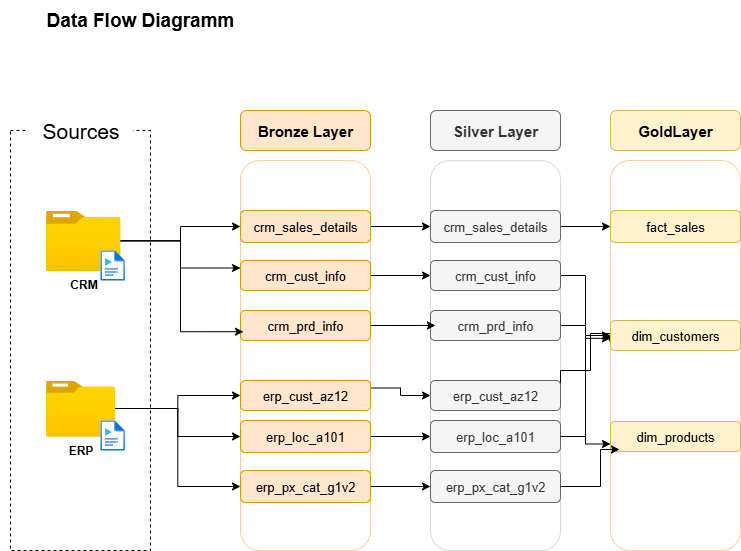

The diagram above was exported from draw.io. Its source (the exported page's mxGraphModel, read from the mxfile embedded in the PNG):
<mxGraphModel dx="872" dy="1629" grid="1" gridSize="10" guides="1" tooltips="1" connect="1" arrows="1" fold="1" page="1" pageScale="1" pageWidth="850" pageHeight="1100" math="0" shadow="0">
  <root>
    <mxCell id="0" />
    <mxCell id="1" parent="0" />
    <mxCell id="fYocRF5DT8rSX6RXIlLG-1" value="&lt;font style=&quot;font-size: 19px;&quot;&gt;&lt;b&gt;Data Flow Diagramm&lt;/b&gt;&lt;/font&gt;" style="text;html=1;align=center;verticalAlign=middle;whiteSpace=wrap;rounded=0;" vertex="1" parent="1">
      <mxGeometry x="10" y="-520" width="280" height="40" as="geometry" />
    </mxCell>
    <mxCell id="fYocRF5DT8rSX6RXIlLG-2" value="" style="rounded=0;whiteSpace=wrap;html=1;fillColor=none;dashed=1;" vertex="1" parent="1">
      <mxGeometry x="20" y="-390" width="140" height="420" as="geometry" />
    </mxCell>
    <mxCell id="fYocRF5DT8rSX6RXIlLG-3" value="&lt;font style=&quot;font-size: 21px;&quot;&gt;Sources&lt;/font&gt;" style="rounded=1;whiteSpace=wrap;html=1;strokeColor=none;" vertex="1" parent="1">
      <mxGeometry x="37.5" y="-410" width="105" height="40" as="geometry" />
    </mxCell>
    <mxCell id="fYocRF5DT8rSX6RXIlLG-21" style="edgeStyle=orthogonalEdgeStyle;rounded=0;orthogonalLoop=1;jettySize=auto;html=1;entryX=0;entryY=0.25;entryDx=0;entryDy=0;" edge="1" parent="1" source="fYocRF5DT8rSX6RXIlLG-5" target="fYocRF5DT8rSX6RXIlLG-19">
      <mxGeometry relative="1" as="geometry" />
    </mxCell>
    <mxCell id="fYocRF5DT8rSX6RXIlLG-22" style="edgeStyle=orthogonalEdgeStyle;rounded=0;orthogonalLoop=1;jettySize=auto;html=1;" edge="1" parent="1" source="fYocRF5DT8rSX6RXIlLG-5" target="fYocRF5DT8rSX6RXIlLG-18">
      <mxGeometry relative="1" as="geometry" />
    </mxCell>
    <mxCell id="fYocRF5DT8rSX6RXIlLG-5" value="&lt;b&gt;CRM&lt;/b&gt;" style="image;aspect=fixed;html=1;points=[];align=center;fontSize=12;image=img/lib/azure2/general/Folder_Blank.svg;" vertex="1" parent="1">
      <mxGeometry x="55.5" y="-310" width="74.5" height="60.46" as="geometry" />
    </mxCell>
    <mxCell id="fYocRF5DT8rSX6RXIlLG-27" style="edgeStyle=orthogonalEdgeStyle;rounded=0;orthogonalLoop=1;jettySize=auto;html=1;" edge="1" parent="1" source="fYocRF5DT8rSX6RXIlLG-6" target="fYocRF5DT8rSX6RXIlLG-26">
      <mxGeometry relative="1" as="geometry" />
    </mxCell>
    <mxCell id="fYocRF5DT8rSX6RXIlLG-28" style="edgeStyle=orthogonalEdgeStyle;rounded=0;orthogonalLoop=1;jettySize=auto;html=1;" edge="1" parent="1" source="fYocRF5DT8rSX6RXIlLG-6" target="fYocRF5DT8rSX6RXIlLG-25">
      <mxGeometry relative="1" as="geometry" />
    </mxCell>
    <mxCell id="fYocRF5DT8rSX6RXIlLG-29" style="edgeStyle=orthogonalEdgeStyle;rounded=0;orthogonalLoop=1;jettySize=auto;html=1;entryX=0;entryY=0.5;entryDx=0;entryDy=0;" edge="1" parent="1" source="fYocRF5DT8rSX6RXIlLG-6" target="fYocRF5DT8rSX6RXIlLG-24">
      <mxGeometry relative="1" as="geometry" />
    </mxCell>
    <mxCell id="fYocRF5DT8rSX6RXIlLG-6" value="&lt;b&gt;ERP&lt;/b&gt;" style="image;aspect=fixed;html=1;points=[];align=center;fontSize=12;image=img/lib/azure2/general/Folder_Blank.svg;" vertex="1" parent="1">
      <mxGeometry x="55.5" y="-140" width="69" height="56.00000000000001" as="geometry" />
    </mxCell>
    <mxCell id="fYocRF5DT8rSX6RXIlLG-10" value="" style="rounded=1;whiteSpace=wrap;html=1;strokeColor=#FFCE9F;fillColor=none;" vertex="1" parent="1">
      <mxGeometry x="250" y="-360" width="130" height="390" as="geometry" />
    </mxCell>
    <mxCell id="fYocRF5DT8rSX6RXIlLG-17" value="&lt;span style=&quot;font-size: 15px; font-weight: 700;&quot;&gt;Bronze Layer&lt;/span&gt;" style="rounded=1;whiteSpace=wrap;html=1;fillColor=#ffe6cc;strokeColor=#d79b00;" vertex="1" parent="1">
      <mxGeometry x="250" y="-410" width="130" height="40" as="geometry" />
    </mxCell>
    <mxCell id="fYocRF5DT8rSX6RXIlLG-47" style="edgeStyle=orthogonalEdgeStyle;rounded=0;orthogonalLoop=1;jettySize=auto;html=1;entryX=0;entryY=0.5;entryDx=0;entryDy=0;" edge="1" parent="1" source="fYocRF5DT8rSX6RXIlLG-18" target="fYocRF5DT8rSX6RXIlLG-32">
      <mxGeometry relative="1" as="geometry" />
    </mxCell>
    <mxCell id="fYocRF5DT8rSX6RXIlLG-18" value="&lt;span style=&quot;font-size: 13px;&quot;&gt;crm_sales_details&lt;/span&gt;" style="rounded=1;whiteSpace=wrap;html=1;fillColor=#ffe6cc;strokeColor=#d79b00;" vertex="1" parent="1">
      <mxGeometry x="250" y="-310" width="130" height="32" as="geometry" />
    </mxCell>
    <mxCell id="fYocRF5DT8rSX6RXIlLG-48" style="edgeStyle=orthogonalEdgeStyle;rounded=0;orthogonalLoop=1;jettySize=auto;html=1;" edge="1" parent="1" source="fYocRF5DT8rSX6RXIlLG-19" target="fYocRF5DT8rSX6RXIlLG-33">
      <mxGeometry relative="1" as="geometry" />
    </mxCell>
    <mxCell id="fYocRF5DT8rSX6RXIlLG-19" value="&lt;span style=&quot;font-size: 13px;&quot;&gt;crm_cust_info&lt;/span&gt;" style="rounded=1;whiteSpace=wrap;html=1;fillColor=#ffe6cc;strokeColor=#d79b00;" vertex="1" parent="1">
      <mxGeometry x="250" y="-260" width="130" height="30" as="geometry" />
    </mxCell>
    <mxCell id="fYocRF5DT8rSX6RXIlLG-20" value="&lt;span style=&quot;font-size: 13px;&quot;&gt;crm_prd_info&lt;/span&gt;" style="rounded=1;whiteSpace=wrap;html=1;fillColor=#ffe6cc;strokeColor=#d79b00;" vertex="1" parent="1">
      <mxGeometry x="250" y="-210" width="130" height="30" as="geometry" />
    </mxCell>
    <mxCell id="fYocRF5DT8rSX6RXIlLG-23" style="edgeStyle=orthogonalEdgeStyle;rounded=0;orthogonalLoop=1;jettySize=auto;html=1;entryX=0.023;entryY=0.439;entryDx=0;entryDy=0;entryPerimeter=0;" edge="1" parent="1" source="fYocRF5DT8rSX6RXIlLG-5" target="fYocRF5DT8rSX6RXIlLG-10">
      <mxGeometry relative="1" as="geometry" />
    </mxCell>
    <mxCell id="fYocRF5DT8rSX6RXIlLG-52" style="edgeStyle=orthogonalEdgeStyle;rounded=0;orthogonalLoop=1;jettySize=auto;html=1;exitX=1;exitY=0.5;exitDx=0;exitDy=0;" edge="1" parent="1" source="fYocRF5DT8rSX6RXIlLG-24" target="fYocRF5DT8rSX6RXIlLG-35">
      <mxGeometry relative="1" as="geometry" />
    </mxCell>
    <mxCell id="fYocRF5DT8rSX6RXIlLG-24" value="&lt;span style=&quot;font-size: 13px;&quot;&gt;erp_px_cat_g1v2&lt;/span&gt;" style="rounded=1;whiteSpace=wrap;html=1;fillColor=#ffe6cc;strokeColor=#d79b00;" vertex="1" parent="1">
      <mxGeometry x="250" y="-50" width="130" height="32" as="geometry" />
    </mxCell>
    <mxCell id="fYocRF5DT8rSX6RXIlLG-51" style="edgeStyle=orthogonalEdgeStyle;rounded=0;orthogonalLoop=1;jettySize=auto;html=1;exitX=1;exitY=0.5;exitDx=0;exitDy=0;" edge="1" parent="1" source="fYocRF5DT8rSX6RXIlLG-25" target="fYocRF5DT8rSX6RXIlLG-36">
      <mxGeometry relative="1" as="geometry" />
    </mxCell>
    <mxCell id="fYocRF5DT8rSX6RXIlLG-25" value="&lt;span style=&quot;font-size: 13px;&quot;&gt;erp_loc_a101&lt;/span&gt;" style="rounded=1;whiteSpace=wrap;html=1;fillColor=#ffe6cc;strokeColor=#d79b00;" vertex="1" parent="1">
      <mxGeometry x="250" y="-100" width="130" height="32" as="geometry" />
    </mxCell>
    <mxCell id="fYocRF5DT8rSX6RXIlLG-50" style="edgeStyle=orthogonalEdgeStyle;rounded=0;orthogonalLoop=1;jettySize=auto;html=1;exitX=1;exitY=0.25;exitDx=0;exitDy=0;" edge="1" parent="1" source="fYocRF5DT8rSX6RXIlLG-26" target="fYocRF5DT8rSX6RXIlLG-37">
      <mxGeometry relative="1" as="geometry" />
    </mxCell>
    <mxCell id="fYocRF5DT8rSX6RXIlLG-26" value="&lt;span style=&quot;font-size: 13px;&quot;&gt;erp_cust_az12&lt;/span&gt;" style="rounded=1;whiteSpace=wrap;html=1;fillColor=#ffe6cc;strokeColor=#d79b00;" vertex="1" parent="1">
      <mxGeometry x="250" y="-140" width="130" height="30" as="geometry" />
    </mxCell>
    <mxCell id="fYocRF5DT8rSX6RXIlLG-30" value="" style="rounded=1;whiteSpace=wrap;html=1;strokeColor=light-dark(#dad9d7, #5a3008);fillColor=none;" vertex="1" parent="1">
      <mxGeometry x="440" y="-360" width="130" height="390" as="geometry" />
    </mxCell>
    <mxCell id="fYocRF5DT8rSX6RXIlLG-31" value="&lt;span style=&quot;font-size: 15px; font-weight: 700;&quot;&gt;Silver Layer&lt;/span&gt;" style="rounded=1;whiteSpace=wrap;html=1;fillColor=#f5f5f5;strokeColor=#666666;fontColor=#333333;" vertex="1" parent="1">
      <mxGeometry x="440" y="-410" width="130" height="40" as="geometry" />
    </mxCell>
    <mxCell id="fYocRF5DT8rSX6RXIlLG-53" style="edgeStyle=orthogonalEdgeStyle;rounded=0;orthogonalLoop=1;jettySize=auto;html=1;exitX=1;exitY=0.5;exitDx=0;exitDy=0;" edge="1" parent="1" source="fYocRF5DT8rSX6RXIlLG-32" target="fYocRF5DT8rSX6RXIlLG-40">
      <mxGeometry relative="1" as="geometry" />
    </mxCell>
    <mxCell id="fYocRF5DT8rSX6RXIlLG-32" value="&lt;span style=&quot;font-size: 13px;&quot;&gt;crm_sales_details&lt;/span&gt;" style="rounded=1;whiteSpace=wrap;html=1;fillColor=#f5f5f5;strokeColor=#666666;fontColor=#333333;" vertex="1" parent="1">
      <mxGeometry x="440" y="-310" width="130" height="32" as="geometry" />
    </mxCell>
    <mxCell id="fYocRF5DT8rSX6RXIlLG-55" style="edgeStyle=orthogonalEdgeStyle;rounded=0;orthogonalLoop=1;jettySize=auto;html=1;exitX=1;exitY=0.5;exitDx=0;exitDy=0;entryX=0;entryY=0.5;entryDx=0;entryDy=0;" edge="1" parent="1" source="fYocRF5DT8rSX6RXIlLG-33" target="fYocRF5DT8rSX6RXIlLG-42">
      <mxGeometry relative="1" as="geometry" />
    </mxCell>
    <mxCell id="fYocRF5DT8rSX6RXIlLG-33" value="&lt;span style=&quot;font-size: 13px;&quot;&gt;crm_cust_info&lt;/span&gt;" style="rounded=1;whiteSpace=wrap;html=1;fillColor=#f5f5f5;strokeColor=#666666;fontColor=#333333;" vertex="1" parent="1">
      <mxGeometry x="440" y="-260" width="130" height="30" as="geometry" />
    </mxCell>
    <mxCell id="fYocRF5DT8rSX6RXIlLG-62" style="edgeStyle=orthogonalEdgeStyle;rounded=0;orthogonalLoop=1;jettySize=auto;html=1;entryX=0;entryY=0.75;entryDx=0;entryDy=0;" edge="1" parent="1" source="fYocRF5DT8rSX6RXIlLG-34" target="fYocRF5DT8rSX6RXIlLG-45">
      <mxGeometry relative="1" as="geometry" />
    </mxCell>
    <mxCell id="fYocRF5DT8rSX6RXIlLG-34" value="&lt;span style=&quot;font-size: 13px;&quot;&gt;crm_prd_info&lt;/span&gt;" style="rounded=1;whiteSpace=wrap;html=1;fillColor=#f5f5f5;strokeColor=#666666;fontColor=#333333;" vertex="1" parent="1">
      <mxGeometry x="440" y="-210" width="130" height="30" as="geometry" />
    </mxCell>
    <mxCell id="fYocRF5DT8rSX6RXIlLG-35" value="&lt;span style=&quot;font-size: 13px;&quot;&gt;erp_px_cat_g1v2&lt;/span&gt;" style="rounded=1;whiteSpace=wrap;html=1;fillColor=#f5f5f5;strokeColor=#666666;fontColor=#333333;" vertex="1" parent="1">
      <mxGeometry x="440" y="-50" width="130" height="32" as="geometry" />
    </mxCell>
    <mxCell id="fYocRF5DT8rSX6RXIlLG-36" value="&lt;span style=&quot;font-size: 13px;&quot;&gt;erp_loc_a101&lt;/span&gt;" style="rounded=1;whiteSpace=wrap;html=1;fillColor=#f5f5f5;strokeColor=#666666;fontColor=#333333;" vertex="1" parent="1">
      <mxGeometry x="440" y="-100" width="130" height="32" as="geometry" />
    </mxCell>
    <mxCell id="fYocRF5DT8rSX6RXIlLG-58" style="edgeStyle=orthogonalEdgeStyle;rounded=0;orthogonalLoop=1;jettySize=auto;html=1;exitX=1;exitY=0.5;exitDx=0;exitDy=0;entryX=0;entryY=0.75;entryDx=0;entryDy=0;" edge="1" parent="1" source="fYocRF5DT8rSX6RXIlLG-37" target="fYocRF5DT8rSX6RXIlLG-42">
      <mxGeometry relative="1" as="geometry">
        <Array as="points">
          <mxPoint x="570" y="-150" />
          <mxPoint x="600" y="-150" />
          <mxPoint x="600" y="-187" />
        </Array>
      </mxGeometry>
    </mxCell>
    <mxCell id="fYocRF5DT8rSX6RXIlLG-37" value="&lt;span style=&quot;font-size: 13px;&quot;&gt;erp_cust_az12&lt;/span&gt;" style="rounded=1;whiteSpace=wrap;html=1;fillColor=#f5f5f5;strokeColor=#666666;fontColor=#333333;" vertex="1" parent="1">
      <mxGeometry x="440" y="-140" width="130" height="30" as="geometry" />
    </mxCell>
    <mxCell id="fYocRF5DT8rSX6RXIlLG-38" value="" style="rounded=1;whiteSpace=wrap;html=1;strokeColor=#FFCE9F;fillColor=none;" vertex="1" parent="1">
      <mxGeometry x="620" y="-360" width="130" height="390" as="geometry" />
    </mxCell>
    <mxCell id="fYocRF5DT8rSX6RXIlLG-39" value="&lt;span style=&quot;font-size: 15px; font-weight: 700;&quot;&gt;GoldLayer&lt;/span&gt;" style="rounded=1;whiteSpace=wrap;html=1;fillColor=#fff2cc;strokeColor=#d6b656;" vertex="1" parent="1">
      <mxGeometry x="620" y="-410" width="130" height="40" as="geometry" />
    </mxCell>
    <mxCell id="fYocRF5DT8rSX6RXIlLG-40" value="&lt;span style=&quot;font-size: 13px;&quot;&gt;fact_sales&lt;/span&gt;" style="rounded=1;whiteSpace=wrap;html=1;fillColor=#fff2cc;strokeColor=#d6b656;" vertex="1" parent="1">
      <mxGeometry x="620" y="-310" width="130" height="32" as="geometry" />
    </mxCell>
    <mxCell id="fYocRF5DT8rSX6RXIlLG-42" value="&lt;span style=&quot;font-size: 13px;&quot;&gt;dim_customers&lt;/span&gt;" style="rounded=1;whiteSpace=wrap;html=1;fillColor=#fff2cc;strokeColor=#d6b656;" vertex="1" parent="1">
      <mxGeometry x="620" y="-200" width="130" height="30" as="geometry" />
    </mxCell>
    <mxCell id="fYocRF5DT8rSX6RXIlLG-45" value="&lt;span style=&quot;font-size: 13px;&quot;&gt;dim_products&lt;/span&gt;" style="rounded=1;whiteSpace=wrap;html=1;fillColor=#fff2cc;strokeColor=#d6b656;" vertex="1" parent="1">
      <mxGeometry x="620" y="-99" width="130" height="30" as="geometry" />
    </mxCell>
    <mxCell id="fYocRF5DT8rSX6RXIlLG-49" style="edgeStyle=orthogonalEdgeStyle;rounded=0;orthogonalLoop=1;jettySize=auto;html=1;exitX=1;exitY=0.5;exitDx=0;exitDy=0;entryX=0.038;entryY=0.423;entryDx=0;entryDy=0;entryPerimeter=0;" edge="1" parent="1" source="fYocRF5DT8rSX6RXIlLG-20" target="fYocRF5DT8rSX6RXIlLG-30">
      <mxGeometry relative="1" as="geometry" />
    </mxCell>
    <mxCell id="fYocRF5DT8rSX6RXIlLG-61" style="edgeStyle=orthogonalEdgeStyle;rounded=0;orthogonalLoop=1;jettySize=auto;html=1;entryX=0.069;entryY=0.933;entryDx=0;entryDy=0;entryPerimeter=0;" edge="1" parent="1" source="fYocRF5DT8rSX6RXIlLG-35" target="fYocRF5DT8rSX6RXIlLG-45">
      <mxGeometry relative="1" as="geometry">
        <Array as="points">
          <mxPoint x="610" y="-34" />
          <mxPoint x="610" y="-71" />
        </Array>
      </mxGeometry>
    </mxCell>
    <mxCell id="fYocRF5DT8rSX6RXIlLG-63" style="edgeStyle=orthogonalEdgeStyle;rounded=0;orthogonalLoop=1;jettySize=auto;html=1;entryX=0;entryY=0.456;entryDx=0;entryDy=0;entryPerimeter=0;" edge="1" parent="1" source="fYocRF5DT8rSX6RXIlLG-36" target="fYocRF5DT8rSX6RXIlLG-38">
      <mxGeometry relative="1" as="geometry" />
    </mxCell>
    <mxCell id="fYocRF5DT8rSX6RXIlLG-65" value="" style="image;aspect=fixed;html=1;points=[];align=center;fontSize=12;image=img/lib/azure2/general/Media_File.svg;" vertex="1" parent="1">
      <mxGeometry x="110" y="-270" width="24.38" height="30" as="geometry" />
    </mxCell>
    <mxCell id="fYocRF5DT8rSX6RXIlLG-66" value="" style="image;aspect=fixed;html=1;points=[];align=center;fontSize=12;image=img/lib/azure2/general/Media_File.svg;" vertex="1" parent="1">
      <mxGeometry x="110" y="-100" width="24.38" height="30" as="geometry" />
    </mxCell>
  </root>
</mxGraphModel>